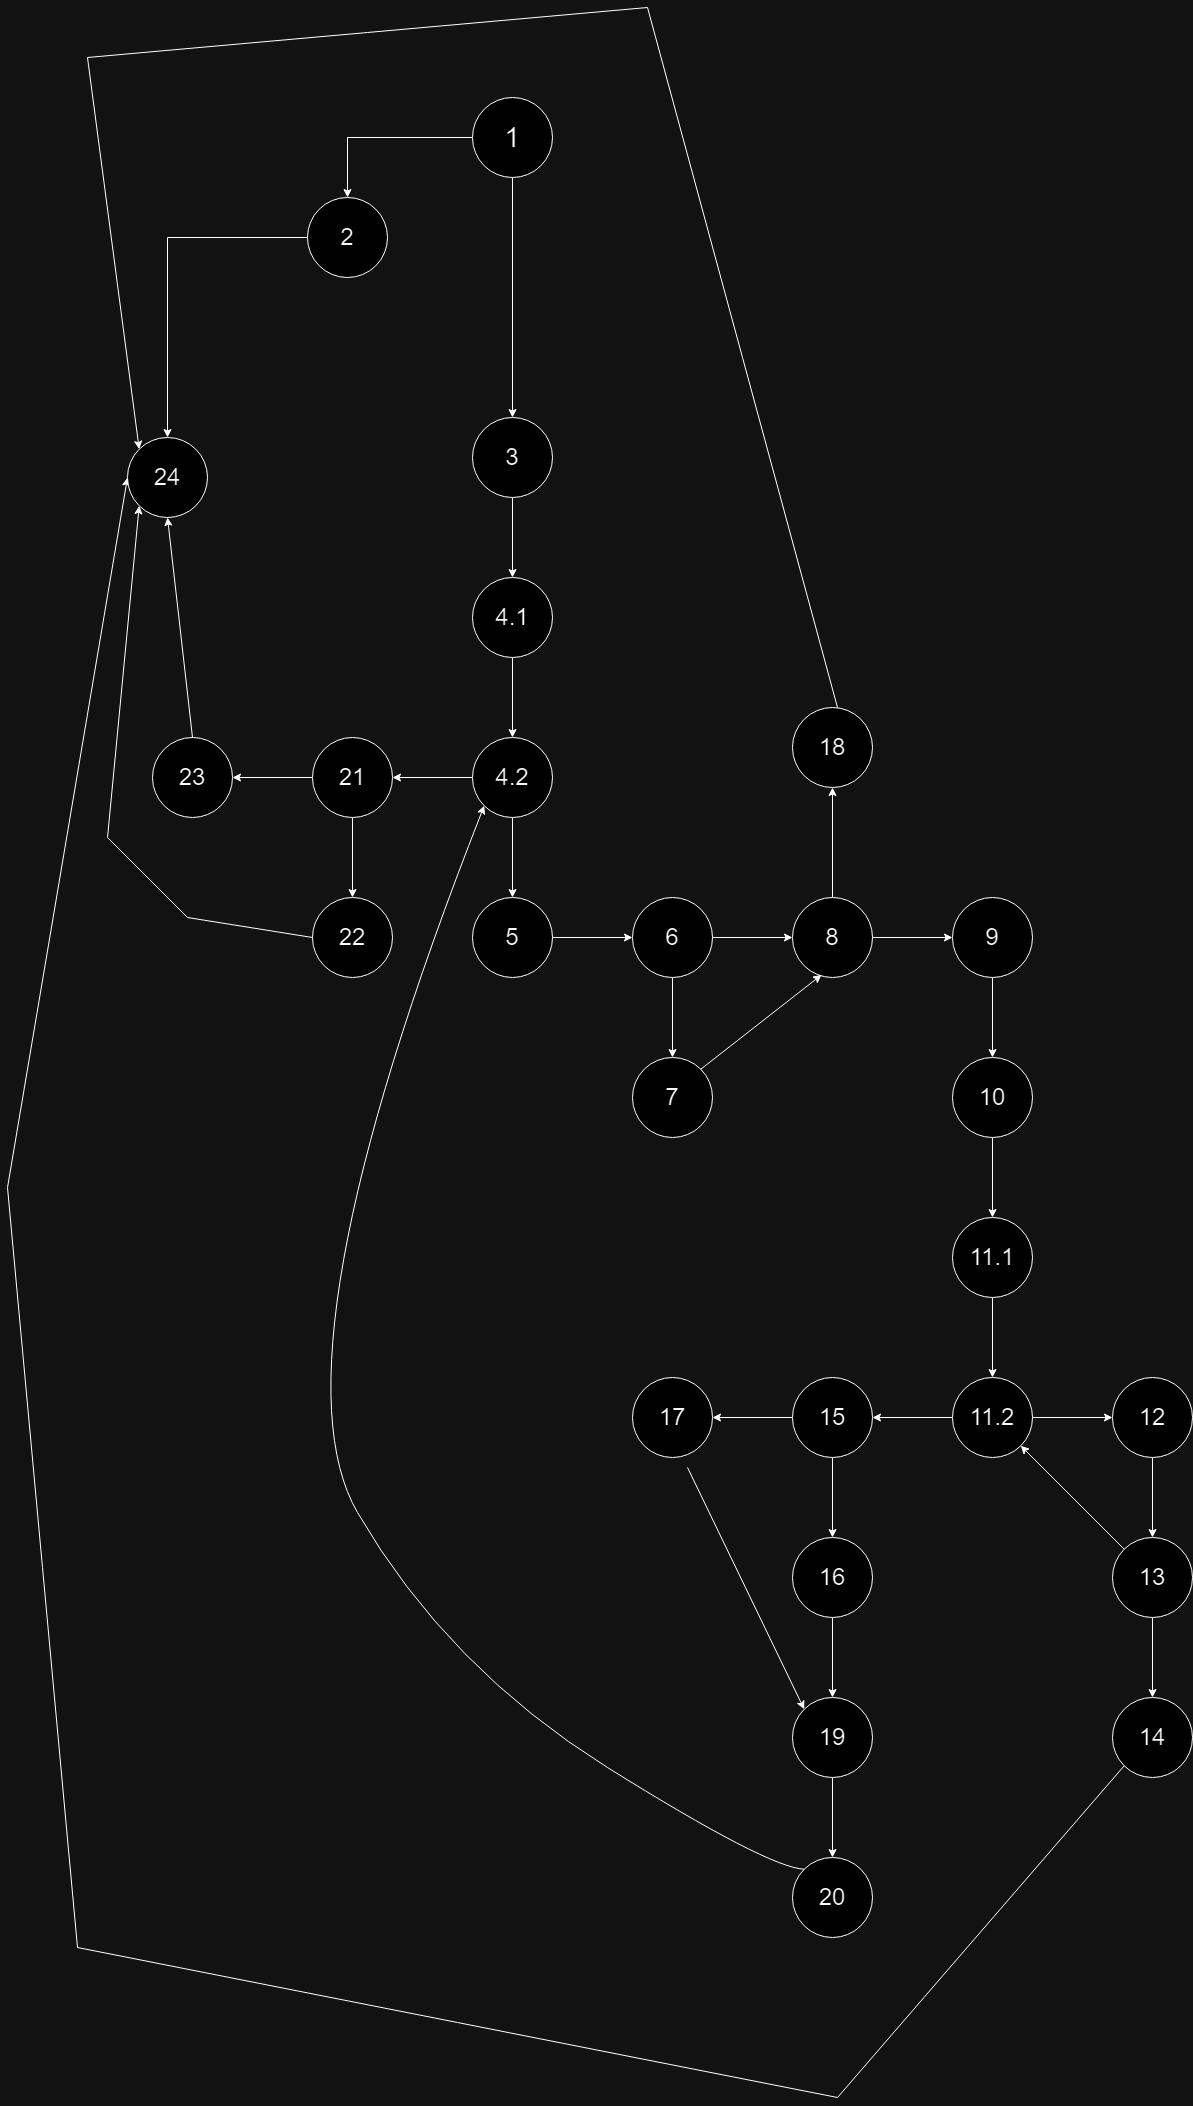

The diagram above was exported from draw.io. Its source (the exported page's mxGraphModel, read from the mxfile embedded in the PNG):
<mxGraphModel dx="3475" dy="2405" grid="1" gridSize="10" guides="1" tooltips="1" connect="1" arrows="1" fold="1" page="1" pageScale="1" pageWidth="850" pageHeight="1100" math="0" shadow="0">
  <root>
    <mxCell id="0" />
    <mxCell id="1" parent="0" />
    <mxCell id="LX-L5FGzIeFjSjVOKsFK-6" value="" style="edgeStyle=orthogonalEdgeStyle;rounded=0;orthogonalLoop=1;jettySize=auto;html=1;" edge="1" parent="1" source="LX-L5FGzIeFjSjVOKsFK-1" target="LX-L5FGzIeFjSjVOKsFK-5">
      <mxGeometry relative="1" as="geometry" />
    </mxCell>
    <mxCell id="LX-L5FGzIeFjSjVOKsFK-1" value="&lt;font style=&quot;font-size: 28px;&quot;&gt;1&lt;/font&gt;" style="ellipse;whiteSpace=wrap;html=1;aspect=fixed;" vertex="1" parent="1">
      <mxGeometry x="385" y="30" width="80" height="80" as="geometry" />
    </mxCell>
    <mxCell id="LX-L5FGzIeFjSjVOKsFK-66" value="" style="edgeStyle=orthogonalEdgeStyle;rounded=0;orthogonalLoop=1;jettySize=auto;html=1;" edge="1" parent="1" source="LX-L5FGzIeFjSjVOKsFK-5" target="LX-L5FGzIeFjSjVOKsFK-65">
      <mxGeometry relative="1" as="geometry" />
    </mxCell>
    <mxCell id="LX-L5FGzIeFjSjVOKsFK-5" value="&lt;font style=&quot;font-size: 24px;&quot;&gt;2&lt;/font&gt;" style="ellipse;whiteSpace=wrap;html=1;aspect=fixed;" vertex="1" parent="1">
      <mxGeometry x="220" y="130" width="80" height="80" as="geometry" />
    </mxCell>
    <mxCell id="LX-L5FGzIeFjSjVOKsFK-10" value="" style="edgeStyle=orthogonalEdgeStyle;rounded=0;orthogonalLoop=1;jettySize=auto;html=1;" edge="1" parent="1" source="LX-L5FGzIeFjSjVOKsFK-7" target="LX-L5FGzIeFjSjVOKsFK-9">
      <mxGeometry relative="1" as="geometry" />
    </mxCell>
    <mxCell id="LX-L5FGzIeFjSjVOKsFK-7" value="&lt;font style=&quot;font-size: 24px;&quot;&gt;3&lt;/font&gt;" style="ellipse;whiteSpace=wrap;html=1;aspect=fixed;" vertex="1" parent="1">
      <mxGeometry x="385" y="350" width="80" height="80" as="geometry" />
    </mxCell>
    <mxCell id="LX-L5FGzIeFjSjVOKsFK-12" value="" style="edgeStyle=orthogonalEdgeStyle;rounded=0;orthogonalLoop=1;jettySize=auto;html=1;" edge="1" parent="1" source="LX-L5FGzIeFjSjVOKsFK-9" target="LX-L5FGzIeFjSjVOKsFK-11">
      <mxGeometry relative="1" as="geometry" />
    </mxCell>
    <mxCell id="LX-L5FGzIeFjSjVOKsFK-9" value="&lt;font style=&quot;font-size: 24px;&quot;&gt;4.1&lt;/font&gt;" style="ellipse;whiteSpace=wrap;html=1;aspect=fixed;" vertex="1" parent="1">
      <mxGeometry x="385" y="510" width="80" height="80" as="geometry" />
    </mxCell>
    <mxCell id="LX-L5FGzIeFjSjVOKsFK-14" value="" style="edgeStyle=orthogonalEdgeStyle;rounded=0;orthogonalLoop=1;jettySize=auto;html=1;" edge="1" parent="1" source="LX-L5FGzIeFjSjVOKsFK-11" target="LX-L5FGzIeFjSjVOKsFK-13">
      <mxGeometry relative="1" as="geometry" />
    </mxCell>
    <mxCell id="LX-L5FGzIeFjSjVOKsFK-16" value="" style="edgeStyle=orthogonalEdgeStyle;rounded=0;orthogonalLoop=1;jettySize=auto;html=1;" edge="1" parent="1" source="LX-L5FGzIeFjSjVOKsFK-11" target="LX-L5FGzIeFjSjVOKsFK-15">
      <mxGeometry relative="1" as="geometry" />
    </mxCell>
    <mxCell id="LX-L5FGzIeFjSjVOKsFK-11" value="&lt;span style=&quot;font-size: 24px;&quot;&gt;4.2&lt;/span&gt;" style="ellipse;whiteSpace=wrap;html=1;aspect=fixed;" vertex="1" parent="1">
      <mxGeometry x="385" y="670" width="80" height="80" as="geometry" />
    </mxCell>
    <mxCell id="LX-L5FGzIeFjSjVOKsFK-56" value="" style="edgeStyle=orthogonalEdgeStyle;rounded=0;orthogonalLoop=1;jettySize=auto;html=1;" edge="1" parent="1" source="LX-L5FGzIeFjSjVOKsFK-13" target="LX-L5FGzIeFjSjVOKsFK-55">
      <mxGeometry relative="1" as="geometry" />
    </mxCell>
    <mxCell id="LX-L5FGzIeFjSjVOKsFK-58" value="" style="edgeStyle=orthogonalEdgeStyle;rounded=0;orthogonalLoop=1;jettySize=auto;html=1;" edge="1" parent="1" source="LX-L5FGzIeFjSjVOKsFK-13" target="LX-L5FGzIeFjSjVOKsFK-57">
      <mxGeometry relative="1" as="geometry" />
    </mxCell>
    <mxCell id="LX-L5FGzIeFjSjVOKsFK-13" value="&lt;span style=&quot;font-size: 24px;&quot;&gt;21&lt;/span&gt;" style="ellipse;whiteSpace=wrap;html=1;aspect=fixed;" vertex="1" parent="1">
      <mxGeometry x="225" y="670" width="80" height="80" as="geometry" />
    </mxCell>
    <mxCell id="LX-L5FGzIeFjSjVOKsFK-18" value="" style="edgeStyle=orthogonalEdgeStyle;rounded=0;orthogonalLoop=1;jettySize=auto;html=1;" edge="1" parent="1" source="LX-L5FGzIeFjSjVOKsFK-15" target="LX-L5FGzIeFjSjVOKsFK-17">
      <mxGeometry relative="1" as="geometry" />
    </mxCell>
    <mxCell id="LX-L5FGzIeFjSjVOKsFK-15" value="&lt;span style=&quot;font-size: 24px;&quot;&gt;5&lt;/span&gt;" style="ellipse;whiteSpace=wrap;html=1;aspect=fixed;" vertex="1" parent="1">
      <mxGeometry x="385" y="830" width="80" height="80" as="geometry" />
    </mxCell>
    <mxCell id="LX-L5FGzIeFjSjVOKsFK-20" value="" style="edgeStyle=orthogonalEdgeStyle;rounded=0;orthogonalLoop=1;jettySize=auto;html=1;" edge="1" parent="1" source="LX-L5FGzIeFjSjVOKsFK-17" target="LX-L5FGzIeFjSjVOKsFK-19">
      <mxGeometry relative="1" as="geometry" />
    </mxCell>
    <mxCell id="LX-L5FGzIeFjSjVOKsFK-22" value="" style="edgeStyle=orthogonalEdgeStyle;rounded=0;orthogonalLoop=1;jettySize=auto;html=1;" edge="1" parent="1" source="LX-L5FGzIeFjSjVOKsFK-17" target="LX-L5FGzIeFjSjVOKsFK-21">
      <mxGeometry relative="1" as="geometry" />
    </mxCell>
    <mxCell id="LX-L5FGzIeFjSjVOKsFK-17" value="&lt;span style=&quot;font-size: 24px;&quot;&gt;6&lt;/span&gt;" style="ellipse;whiteSpace=wrap;html=1;aspect=fixed;" vertex="1" parent="1">
      <mxGeometry x="545" y="830" width="80" height="80" as="geometry" />
    </mxCell>
    <mxCell id="LX-L5FGzIeFjSjVOKsFK-19" value="&lt;span style=&quot;font-size: 24px;&quot;&gt;7&lt;/span&gt;" style="ellipse;whiteSpace=wrap;html=1;aspect=fixed;" vertex="1" parent="1">
      <mxGeometry x="545" y="990" width="80" height="80" as="geometry" />
    </mxCell>
    <mxCell id="LX-L5FGzIeFjSjVOKsFK-25" value="" style="edgeStyle=orthogonalEdgeStyle;rounded=0;orthogonalLoop=1;jettySize=auto;html=1;" edge="1" parent="1" source="LX-L5FGzIeFjSjVOKsFK-21" target="LX-L5FGzIeFjSjVOKsFK-24">
      <mxGeometry relative="1" as="geometry" />
    </mxCell>
    <mxCell id="LX-L5FGzIeFjSjVOKsFK-61" value="" style="edgeStyle=orthogonalEdgeStyle;rounded=0;orthogonalLoop=1;jettySize=auto;html=1;" edge="1" parent="1" source="LX-L5FGzIeFjSjVOKsFK-21" target="LX-L5FGzIeFjSjVOKsFK-60">
      <mxGeometry relative="1" as="geometry" />
    </mxCell>
    <mxCell id="LX-L5FGzIeFjSjVOKsFK-21" value="&lt;span style=&quot;font-size: 24px;&quot;&gt;8&lt;/span&gt;" style="ellipse;whiteSpace=wrap;html=1;aspect=fixed;" vertex="1" parent="1">
      <mxGeometry x="705" y="830" width="80" height="80" as="geometry" />
    </mxCell>
    <mxCell id="LX-L5FGzIeFjSjVOKsFK-23" value="" style="endArrow=classic;html=1;rounded=0;exitX=1;exitY=0;exitDx=0;exitDy=0;entryX=0.363;entryY=0.967;entryDx=0;entryDy=0;entryPerimeter=0;" edge="1" parent="1" source="LX-L5FGzIeFjSjVOKsFK-19" target="LX-L5FGzIeFjSjVOKsFK-21">
      <mxGeometry width="50" height="50" relative="1" as="geometry">
        <mxPoint x="620" y="900" as="sourcePoint" />
        <mxPoint x="670" y="850" as="targetPoint" />
        <Array as="points" />
      </mxGeometry>
    </mxCell>
    <mxCell id="LX-L5FGzIeFjSjVOKsFK-29" value="" style="edgeStyle=orthogonalEdgeStyle;rounded=0;orthogonalLoop=1;jettySize=auto;html=1;" edge="1" parent="1" source="LX-L5FGzIeFjSjVOKsFK-24" target="LX-L5FGzIeFjSjVOKsFK-28">
      <mxGeometry relative="1" as="geometry" />
    </mxCell>
    <mxCell id="LX-L5FGzIeFjSjVOKsFK-24" value="&lt;span style=&quot;font-size: 24px;&quot;&gt;9&lt;/span&gt;" style="ellipse;whiteSpace=wrap;html=1;aspect=fixed;" vertex="1" parent="1">
      <mxGeometry x="865" y="830" width="80" height="80" as="geometry" />
    </mxCell>
    <mxCell id="LX-L5FGzIeFjSjVOKsFK-31" value="" style="edgeStyle=orthogonalEdgeStyle;rounded=0;orthogonalLoop=1;jettySize=auto;html=1;" edge="1" parent="1" source="LX-L5FGzIeFjSjVOKsFK-28" target="LX-L5FGzIeFjSjVOKsFK-30">
      <mxGeometry relative="1" as="geometry" />
    </mxCell>
    <mxCell id="LX-L5FGzIeFjSjVOKsFK-28" value="&lt;span style=&quot;font-size: 24px;&quot;&gt;10&lt;/span&gt;" style="ellipse;whiteSpace=wrap;html=1;aspect=fixed;" vertex="1" parent="1">
      <mxGeometry x="865" y="990" width="80" height="80" as="geometry" />
    </mxCell>
    <mxCell id="LX-L5FGzIeFjSjVOKsFK-33" value="" style="edgeStyle=orthogonalEdgeStyle;rounded=0;orthogonalLoop=1;jettySize=auto;html=1;" edge="1" parent="1" source="LX-L5FGzIeFjSjVOKsFK-30" target="LX-L5FGzIeFjSjVOKsFK-32">
      <mxGeometry relative="1" as="geometry" />
    </mxCell>
    <mxCell id="LX-L5FGzIeFjSjVOKsFK-30" value="&lt;span style=&quot;font-size: 24px;&quot;&gt;11.1&lt;/span&gt;" style="ellipse;whiteSpace=wrap;html=1;aspect=fixed;" vertex="1" parent="1">
      <mxGeometry x="865" y="1150" width="80" height="80" as="geometry" />
    </mxCell>
    <mxCell id="LX-L5FGzIeFjSjVOKsFK-35" value="" style="edgeStyle=orthogonalEdgeStyle;rounded=0;orthogonalLoop=1;jettySize=auto;html=1;" edge="1" parent="1" source="LX-L5FGzIeFjSjVOKsFK-32" target="LX-L5FGzIeFjSjVOKsFK-34">
      <mxGeometry relative="1" as="geometry" />
    </mxCell>
    <mxCell id="LX-L5FGzIeFjSjVOKsFK-43" value="" style="edgeStyle=orthogonalEdgeStyle;rounded=0;orthogonalLoop=1;jettySize=auto;html=1;" edge="1" parent="1" source="LX-L5FGzIeFjSjVOKsFK-32" target="LX-L5FGzIeFjSjVOKsFK-42">
      <mxGeometry relative="1" as="geometry" />
    </mxCell>
    <mxCell id="LX-L5FGzIeFjSjVOKsFK-32" value="&lt;span style=&quot;font-size: 24px;&quot;&gt;11.2&lt;/span&gt;" style="ellipse;whiteSpace=wrap;html=1;aspect=fixed;" vertex="1" parent="1">
      <mxGeometry x="865" y="1310" width="80" height="80" as="geometry" />
    </mxCell>
    <mxCell id="LX-L5FGzIeFjSjVOKsFK-37" value="" style="edgeStyle=orthogonalEdgeStyle;rounded=0;orthogonalLoop=1;jettySize=auto;html=1;" edge="1" parent="1" source="LX-L5FGzIeFjSjVOKsFK-34" target="LX-L5FGzIeFjSjVOKsFK-36">
      <mxGeometry relative="1" as="geometry" />
    </mxCell>
    <mxCell id="LX-L5FGzIeFjSjVOKsFK-34" value="&lt;span style=&quot;font-size: 24px;&quot;&gt;12&lt;/span&gt;" style="ellipse;whiteSpace=wrap;html=1;aspect=fixed;" vertex="1" parent="1">
      <mxGeometry x="1025" y="1310" width="80" height="80" as="geometry" />
    </mxCell>
    <mxCell id="LX-L5FGzIeFjSjVOKsFK-40" value="" style="edgeStyle=orthogonalEdgeStyle;rounded=0;orthogonalLoop=1;jettySize=auto;html=1;" edge="1" parent="1" source="LX-L5FGzIeFjSjVOKsFK-36" target="LX-L5FGzIeFjSjVOKsFK-39">
      <mxGeometry relative="1" as="geometry" />
    </mxCell>
    <mxCell id="LX-L5FGzIeFjSjVOKsFK-36" value="&lt;span style=&quot;font-size: 24px;&quot;&gt;13&lt;/span&gt;" style="ellipse;whiteSpace=wrap;html=1;aspect=fixed;" vertex="1" parent="1">
      <mxGeometry x="1025" y="1470" width="80" height="80" as="geometry" />
    </mxCell>
    <mxCell id="LX-L5FGzIeFjSjVOKsFK-38" value="" style="endArrow=classic;html=1;rounded=0;exitX=0;exitY=0;exitDx=0;exitDy=0;entryX=1;entryY=1;entryDx=0;entryDy=0;" edge="1" parent="1" source="LX-L5FGzIeFjSjVOKsFK-36" target="LX-L5FGzIeFjSjVOKsFK-32">
      <mxGeometry width="50" height="50" relative="1" as="geometry">
        <mxPoint x="620" y="1160" as="sourcePoint" />
        <mxPoint x="670" y="1110" as="targetPoint" />
        <Array as="points" />
      </mxGeometry>
    </mxCell>
    <mxCell id="LX-L5FGzIeFjSjVOKsFK-39" value="&lt;span style=&quot;font-size: 24px;&quot;&gt;14&lt;/span&gt;" style="ellipse;whiteSpace=wrap;html=1;aspect=fixed;" vertex="1" parent="1">
      <mxGeometry x="1025" y="1630" width="80" height="80" as="geometry" />
    </mxCell>
    <mxCell id="LX-L5FGzIeFjSjVOKsFK-41" value="" style="endArrow=classic;html=1;rounded=0;exitX=0;exitY=1;exitDx=0;exitDy=0;entryX=0;entryY=0.5;entryDx=0;entryDy=0;" edge="1" parent="1" source="LX-L5FGzIeFjSjVOKsFK-39" target="LX-L5FGzIeFjSjVOKsFK-65">
      <mxGeometry width="50" height="50" relative="1" as="geometry">
        <mxPoint x="910" y="1590" as="sourcePoint" />
        <mxPoint x="960" y="1540" as="targetPoint" />
        <Array as="points">
          <mxPoint x="750" y="2030" />
          <mxPoint x="-10" y="1880" />
          <mxPoint x="-80" y="1120" />
        </Array>
      </mxGeometry>
    </mxCell>
    <mxCell id="LX-L5FGzIeFjSjVOKsFK-45" value="" style="edgeStyle=orthogonalEdgeStyle;rounded=0;orthogonalLoop=1;jettySize=auto;html=1;" edge="1" parent="1" source="LX-L5FGzIeFjSjVOKsFK-42" target="LX-L5FGzIeFjSjVOKsFK-44">
      <mxGeometry relative="1" as="geometry" />
    </mxCell>
    <mxCell id="LX-L5FGzIeFjSjVOKsFK-47" value="" style="edgeStyle=orthogonalEdgeStyle;rounded=0;orthogonalLoop=1;jettySize=auto;html=1;" edge="1" parent="1" source="LX-L5FGzIeFjSjVOKsFK-42" target="LX-L5FGzIeFjSjVOKsFK-46">
      <mxGeometry relative="1" as="geometry" />
    </mxCell>
    <mxCell id="LX-L5FGzIeFjSjVOKsFK-42" value="&lt;span style=&quot;font-size: 24px;&quot;&gt;15&lt;/span&gt;" style="ellipse;whiteSpace=wrap;html=1;aspect=fixed;" vertex="1" parent="1">
      <mxGeometry x="705" y="1310" width="80" height="80" as="geometry" />
    </mxCell>
    <mxCell id="LX-L5FGzIeFjSjVOKsFK-44" value="&lt;span style=&quot;font-size: 24px;&quot;&gt;17&lt;/span&gt;" style="ellipse;whiteSpace=wrap;html=1;aspect=fixed;" vertex="1" parent="1">
      <mxGeometry x="545" y="1310" width="80" height="80" as="geometry" />
    </mxCell>
    <mxCell id="LX-L5FGzIeFjSjVOKsFK-49" value="" style="edgeStyle=orthogonalEdgeStyle;rounded=0;orthogonalLoop=1;jettySize=auto;html=1;" edge="1" parent="1" source="LX-L5FGzIeFjSjVOKsFK-46" target="LX-L5FGzIeFjSjVOKsFK-48">
      <mxGeometry relative="1" as="geometry" />
    </mxCell>
    <mxCell id="LX-L5FGzIeFjSjVOKsFK-46" value="&lt;span style=&quot;font-size: 24px;&quot;&gt;16&lt;/span&gt;" style="ellipse;whiteSpace=wrap;html=1;aspect=fixed;" vertex="1" parent="1">
      <mxGeometry x="705" y="1470" width="80" height="80" as="geometry" />
    </mxCell>
    <mxCell id="LX-L5FGzIeFjSjVOKsFK-51" value="" style="edgeStyle=orthogonalEdgeStyle;rounded=0;orthogonalLoop=1;jettySize=auto;html=1;" edge="1" parent="1" source="LX-L5FGzIeFjSjVOKsFK-48" target="LX-L5FGzIeFjSjVOKsFK-50">
      <mxGeometry relative="1" as="geometry" />
    </mxCell>
    <mxCell id="LX-L5FGzIeFjSjVOKsFK-48" value="&lt;span style=&quot;font-size: 24px;&quot;&gt;19&lt;/span&gt;" style="ellipse;whiteSpace=wrap;html=1;aspect=fixed;" vertex="1" parent="1">
      <mxGeometry x="705" y="1630" width="80" height="80" as="geometry" />
    </mxCell>
    <mxCell id="LX-L5FGzIeFjSjVOKsFK-50" value="&lt;span style=&quot;font-size: 24px;&quot;&gt;20&lt;/span&gt;" style="ellipse;whiteSpace=wrap;html=1;aspect=fixed;" vertex="1" parent="1">
      <mxGeometry x="705" y="1790" width="80" height="80" as="geometry" />
    </mxCell>
    <mxCell id="LX-L5FGzIeFjSjVOKsFK-54" value="" style="curved=1;endArrow=classic;html=1;rounded=0;exitX=0;exitY=0;exitDx=0;exitDy=0;entryX=0;entryY=1;entryDx=0;entryDy=0;" edge="1" parent="1" source="LX-L5FGzIeFjSjVOKsFK-50" target="LX-L5FGzIeFjSjVOKsFK-11">
      <mxGeometry width="50" height="50" relative="1" as="geometry">
        <mxPoint x="370" y="1790" as="sourcePoint" />
        <mxPoint x="270" y="1280" as="targetPoint" />
        <Array as="points">
          <mxPoint x="680" y="1800" />
          <mxPoint x="360" y="1600" />
          <mxPoint x="180" y="1290" />
        </Array>
      </mxGeometry>
    </mxCell>
    <mxCell id="LX-L5FGzIeFjSjVOKsFK-55" value="&lt;span style=&quot;font-size: 24px;&quot;&gt;22&lt;/span&gt;" style="ellipse;whiteSpace=wrap;html=1;aspect=fixed;" vertex="1" parent="1">
      <mxGeometry x="225" y="830" width="80" height="80" as="geometry" />
    </mxCell>
    <mxCell id="LX-L5FGzIeFjSjVOKsFK-57" value="&lt;span style=&quot;font-size: 24px;&quot;&gt;23&lt;/span&gt;" style="ellipse;whiteSpace=wrap;html=1;aspect=fixed;" vertex="1" parent="1">
      <mxGeometry x="65" y="670" width="80" height="80" as="geometry" />
    </mxCell>
    <mxCell id="LX-L5FGzIeFjSjVOKsFK-59" value="" style="endArrow=classic;html=1;rounded=0;entryX=0;entryY=0;entryDx=0;entryDy=0;" edge="1" parent="1" target="LX-L5FGzIeFjSjVOKsFK-48">
      <mxGeometry width="50" height="50" relative="1" as="geometry">
        <mxPoint x="600" y="1400" as="sourcePoint" />
        <mxPoint x="670" y="1510" as="targetPoint" />
      </mxGeometry>
    </mxCell>
    <mxCell id="LX-L5FGzIeFjSjVOKsFK-60" value="&lt;span style=&quot;font-size: 24px;&quot;&gt;18&lt;/span&gt;" style="ellipse;whiteSpace=wrap;html=1;aspect=fixed;" vertex="1" parent="1">
      <mxGeometry x="705" y="640" width="80" height="80" as="geometry" />
    </mxCell>
    <mxCell id="LX-L5FGzIeFjSjVOKsFK-65" value="&lt;font style=&quot;font-size: 24px;&quot;&gt;24&lt;/font&gt;" style="ellipse;whiteSpace=wrap;html=1;aspect=fixed;" vertex="1" parent="1">
      <mxGeometry x="40" y="370" width="80" height="80" as="geometry" />
    </mxCell>
    <mxCell id="LX-L5FGzIeFjSjVOKsFK-68" value="" style="endArrow=classic;html=1;rounded=0;exitX=0.5;exitY=1;exitDx=0;exitDy=0;entryX=0.5;entryY=0;entryDx=0;entryDy=0;" edge="1" parent="1" source="LX-L5FGzIeFjSjVOKsFK-1" target="LX-L5FGzIeFjSjVOKsFK-7">
      <mxGeometry width="50" height="50" relative="1" as="geometry">
        <mxPoint x="440" y="180" as="sourcePoint" />
        <mxPoint x="490" y="130" as="targetPoint" />
      </mxGeometry>
    </mxCell>
    <mxCell id="LX-L5FGzIeFjSjVOKsFK-69" value="" style="endArrow=classic;html=1;rounded=0;entryX=0.5;entryY=1;entryDx=0;entryDy=0;exitX=0.5;exitY=0;exitDx=0;exitDy=0;" edge="1" parent="1" source="LX-L5FGzIeFjSjVOKsFK-57" target="LX-L5FGzIeFjSjVOKsFK-65">
      <mxGeometry width="50" height="50" relative="1" as="geometry">
        <mxPoint x="80" y="680" as="sourcePoint" />
        <mxPoint x="130" y="630" as="targetPoint" />
      </mxGeometry>
    </mxCell>
    <mxCell id="LX-L5FGzIeFjSjVOKsFK-70" value="" style="endArrow=classic;html=1;rounded=0;exitX=0;exitY=0.5;exitDx=0;exitDy=0;entryX=0;entryY=1;entryDx=0;entryDy=0;" edge="1" parent="1" source="LX-L5FGzIeFjSjVOKsFK-55" target="LX-L5FGzIeFjSjVOKsFK-65">
      <mxGeometry width="50" height="50" relative="1" as="geometry">
        <mxPoint x="90" y="880" as="sourcePoint" />
        <mxPoint x="140" y="830" as="targetPoint" />
        <Array as="points">
          <mxPoint x="100" y="850" />
          <mxPoint x="20" y="770" />
        </Array>
      </mxGeometry>
    </mxCell>
    <mxCell id="LX-L5FGzIeFjSjVOKsFK-71" value="" style="endArrow=classic;html=1;rounded=0;entryX=0;entryY=0;entryDx=0;entryDy=0;" edge="1" parent="1" target="LX-L5FGzIeFjSjVOKsFK-65">
      <mxGeometry width="50" height="50" relative="1" as="geometry">
        <mxPoint x="750" y="640" as="sourcePoint" />
        <mxPoint x="800" y="590" as="targetPoint" />
        <Array as="points">
          <mxPoint x="560" y="-60" />
          <mxPoint y="-10" />
        </Array>
      </mxGeometry>
    </mxCell>
  </root>
</mxGraphModel>